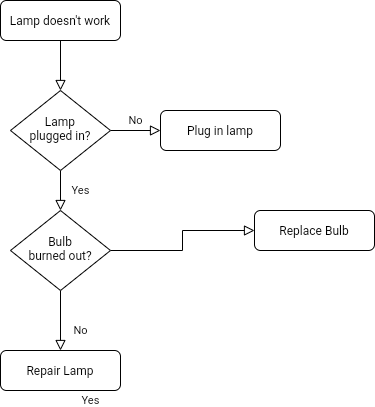

The diagram above was exported from draw.io. Its source (the exported page's mxGraphModel, read from the mxfile embedded in the PNG):
<mxGraphModel dx="326" dy="367" grid="1" gridSize="10" guides="1" tooltips="1" connect="1" arrows="1" fold="1" page="1" pageScale="1" pageWidth="827" pageHeight="1169" math="0" shadow="0">
  <root>
    <mxCell id="WIyWlLk6GJQsqaUBKTNV-0" />
    <mxCell id="WIyWlLk6GJQsqaUBKTNV-1" parent="WIyWlLk6GJQsqaUBKTNV-0" />
    <mxCell id="WIyWlLk6GJQsqaUBKTNV-2" value="" style="rounded=0;html=1;jettySize=auto;orthogonalLoop=1;fontSize=11;endArrow=block;endFill=0;endSize=8;strokeWidth=1;shadow=0;labelBackgroundColor=none;edgeStyle=orthogonalEdgeStyle;" parent="WIyWlLk6GJQsqaUBKTNV-1" source="WIyWlLk6GJQsqaUBKTNV-3" target="WIyWlLk6GJQsqaUBKTNV-6" edge="1">
      <mxGeometry relative="1" as="geometry" />
    </mxCell>
    <mxCell id="WIyWlLk6GJQsqaUBKTNV-3" value="Lamp doesn't work" style="rounded=1;whiteSpace=wrap;html=1;fontSize=12;glass=0;strokeWidth=1;shadow=0;" parent="WIyWlLk6GJQsqaUBKTNV-1" vertex="1">
      <mxGeometry x="160" y="80" width="120" height="40" as="geometry" />
    </mxCell>
    <mxCell id="WIyWlLk6GJQsqaUBKTNV-4" value="Yes" style="rounded=0;html=1;jettySize=auto;orthogonalLoop=1;fontSize=11;endArrow=block;endFill=0;endSize=8;strokeWidth=1;shadow=0;labelBackgroundColor=none;edgeStyle=orthogonalEdgeStyle;" parent="WIyWlLk6GJQsqaUBKTNV-1" source="WIyWlLk6GJQsqaUBKTNV-6" target="WIyWlLk6GJQsqaUBKTNV-10" edge="1">
      <mxGeometry y="20" relative="1" as="geometry">
        <mxPoint as="offset" />
      </mxGeometry>
    </mxCell>
    <mxCell id="WIyWlLk6GJQsqaUBKTNV-5" value="No" style="edgeStyle=orthogonalEdgeStyle;rounded=0;html=1;jettySize=auto;orthogonalLoop=1;fontSize=11;endArrow=block;endFill=0;endSize=8;strokeWidth=1;shadow=0;labelBackgroundColor=none;" parent="WIyWlLk6GJQsqaUBKTNV-1" source="WIyWlLk6GJQsqaUBKTNV-6" target="WIyWlLk6GJQsqaUBKTNV-7" edge="1">
      <mxGeometry y="10" relative="1" as="geometry">
        <mxPoint as="offset" />
      </mxGeometry>
    </mxCell>
    <mxCell id="WIyWlLk6GJQsqaUBKTNV-6" value="Lamp&lt;br&gt;plugged in?" style="rhombus;whiteSpace=wrap;html=1;shadow=0;fontFamily=Helvetica;fontSize=12;align=center;strokeWidth=1;spacing=6;spacingTop=-4;" parent="WIyWlLk6GJQsqaUBKTNV-1" vertex="1">
      <mxGeometry x="170" y="170" width="100" height="80" as="geometry" />
    </mxCell>
    <mxCell id="WIyWlLk6GJQsqaUBKTNV-7" value="Plug in lamp" style="rounded=1;whiteSpace=wrap;html=1;fontSize=12;glass=0;strokeWidth=1;shadow=0;" parent="WIyWlLk6GJQsqaUBKTNV-1" vertex="1">
      <mxGeometry x="320" y="190" width="120" height="40" as="geometry" />
    </mxCell>
    <mxCell id="WIyWlLk6GJQsqaUBKTNV-8" value="No" style="rounded=0;html=1;jettySize=auto;orthogonalLoop=1;fontSize=11;endArrow=block;endFill=0;endSize=8;strokeWidth=1;shadow=0;labelBackgroundColor=none;edgeStyle=orthogonalEdgeStyle;" parent="WIyWlLk6GJQsqaUBKTNV-1" source="WIyWlLk6GJQsqaUBKTNV-10" target="WIyWlLk6GJQsqaUBKTNV-11" edge="1">
      <mxGeometry x="0.3333" y="20" relative="1" as="geometry">
        <mxPoint as="offset" />
      </mxGeometry>
    </mxCell>
    <mxCell id="WIyWlLk6GJQsqaUBKTNV-9" value="Yes" style="edgeStyle=orthogonalEdgeStyle;rounded=0;html=1;jettySize=auto;orthogonalLoop=1;fontSize=11;endArrow=block;endFill=0;endSize=8;strokeWidth=1;shadow=0;labelBackgroundColor=none;" parent="WIyWlLk6GJQsqaUBKTNV-1" source="WIyWlLk6GJQsqaUBKTNV-10" target="WIyWlLk6GJQsqaUBKTNV-12" edge="1">
      <mxGeometry x="-1" y="-151" relative="1" as="geometry">
        <mxPoint x="-20" y="-1" as="offset" />
      </mxGeometry>
    </mxCell>
    <mxCell id="WIyWlLk6GJQsqaUBKTNV-10" value="Bulb&lt;br&gt;burned out?" style="rhombus;whiteSpace=wrap;html=1;shadow=0;fontFamily=Helvetica;fontSize=12;align=center;strokeWidth=1;spacing=6;spacingTop=-4;" parent="WIyWlLk6GJQsqaUBKTNV-1" vertex="1">
      <mxGeometry x="170" y="290" width="100" height="80" as="geometry" />
    </mxCell>
    <mxCell id="WIyWlLk6GJQsqaUBKTNV-11" value="Repair Lamp" style="rounded=1;whiteSpace=wrap;html=1;fontSize=12;glass=0;strokeWidth=1;shadow=0;" parent="WIyWlLk6GJQsqaUBKTNV-1" vertex="1">
      <mxGeometry x="160" y="430" width="120" height="40" as="geometry" />
    </mxCell>
    <mxCell id="WIyWlLk6GJQsqaUBKTNV-12" value="Replace Bulb" style="rounded=1;whiteSpace=wrap;html=1;fontSize=12;glass=0;strokeWidth=1;shadow=0;" parent="WIyWlLk6GJQsqaUBKTNV-1" vertex="1">
      <mxGeometry x="414" y="290" width="120" height="40" as="geometry" />
    </mxCell>
  </root>
</mxGraphModel>